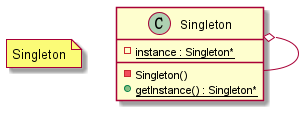

The diagram above was rendered by PlantUML. Its source (embedded in the PNG):
@startuml Singleton

note "Singleton" as N1

class Singleton
{
  -{static} instance : Singleton*
  -Singleton()
  +{static} getInstance() : Singleton*
}

Singleton o-- Singleton

@enduml